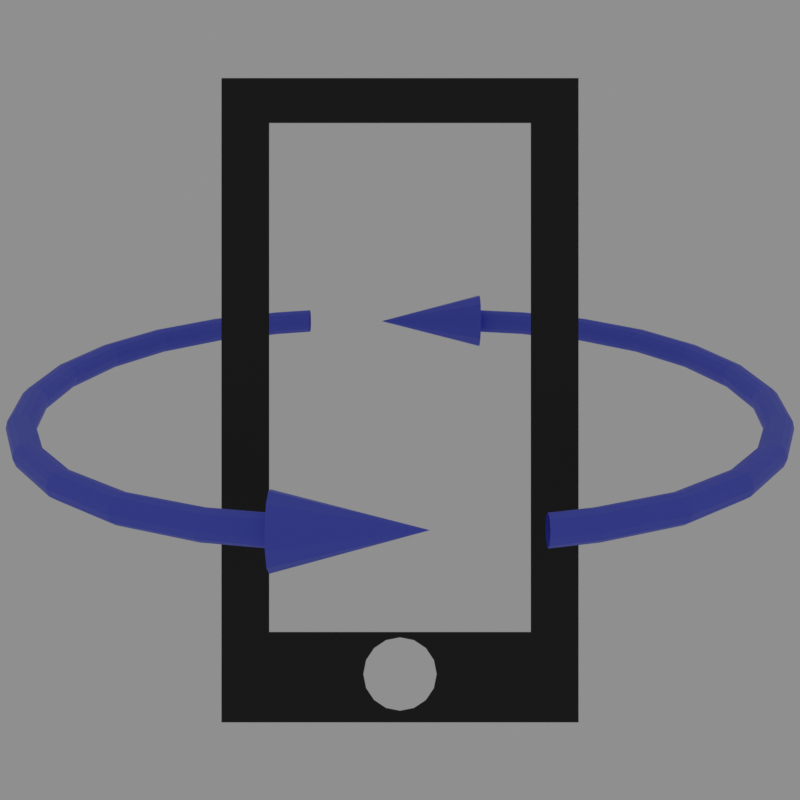 # Source: allIcons.blend  (saved by Blender 2.80.75; exported with 4.5.12 LTS)
import bpy
from mathutils import Matrix  # noqa: F401  (used for matrix-valued properties, if any)

bpy.ops.wm.read_factory_settings(use_empty=True)
scene = bpy.context.scene
scene.name = 'Scene'

# ---- collections
col_fullscreentoggle = bpy.data.collections.new('FullscreenToggle'); scene.collection.children.link(col_fullscreentoggle)
col_fullscreentoggle.hide_render = True
col_camera = bpy.data.collections.new('Camera'); scene.collection.children.link(col_camera)
col_mobiledevice = bpy.data.collections.new('MobileDevice'); scene.collection.children.link(col_mobiledevice)

# ---- materials (node trees are filled in below, after node groups)
mat_black = bpy.data.materials.new('Black')
mat_black.use_transparent_shadow = False
mat_material_002 = bpy.data.materials.new('Material.002')
mat_material_002.use_transparent_shadow = False

# ---- material node trees
mat_black.use_nodes = True; mat_black.node_tree.nodes.clear()
_N = mat_black.node_tree.nodes; _L = mat_black.node_tree.links
n0 = _N.new('ShaderNodeOutputMaterial'); n0.name = 'Material Output'; n0.location = (300, 300)
n1 = _N.new('ShaderNodeBsdfPrincipled'); n1.name = 'Principled BSDF'; n1.location = (10, 300)
n1.distribution = 'GGX'
n1.subsurface_method = 'BURLEY'
n1.inputs[0].default_value = (0.003935, 0.003935, 0.003935, 1.0)
n1.inputs[3].default_value = 1.45
n1.inputs[27].default_value = (0.0, 0.0, 0.0, 1.0)
n1.inputs[28].default_value = 1.0
_L.new(n1.outputs[0], n0.inputs[0])
n0.is_active_output = True
mat_material_002.use_nodes = True; mat_material_002.node_tree.nodes.clear()
_N = mat_material_002.node_tree.nodes; _L = mat_material_002.node_tree.links
n0 = _N.new('ShaderNodeOutputMaterial'); n0.name = 'Material Output'; n0.location = (300, 300)
n1 = _N.new('ShaderNodeBsdfPrincipled'); n1.name = 'Principled BSDF'; n1.location = (10, 300)
n1.distribution = 'GGX'
n1.subsurface_method = 'BURLEY'
n1.inputs[0].default_value = (0.0847, 0.1189, 0.8, 1.0)
n1.inputs[3].default_value = 1.45
n1.inputs[27].default_value = (0.0, 0.0, 0.0, 1.0)
n1.inputs[28].default_value = 1.0
_L.new(n1.outputs[0], n0.inputs[0])
n0.is_active_output = True

# ---- world
world_world = bpy.data.worlds.new('World'); scene.world = world_world
world_world.use_nodes = True; world_world.node_tree.nodes.clear()
_N = world_world.node_tree.nodes; _L = world_world.node_tree.links
n0 = _N.new('ShaderNodeOutputWorld'); n0.name = 'World Output'; n0.location = (300, 300)
n1 = _N.new('ShaderNodeBackground'); n1.name = 'Background'; n1.location = (10, 300)
n1.inputs[0].default_value = (0.275, 0.275, 0.275, 1.0)
_L.new(n1.outputs[0], n0.inputs[0])
n0.is_active_output = True
world_world.color = (0.9513, 0.9513, 0.9513)
world_world.use_sun_shadow = False
world_world.sun_shadow_jitter_overblur = 0.0

# ---- cameras
cam_camera = bpy.data.cameras.new('Camera')
cam_camera.display_size = 2.0

# ---- meshes
me_grid = bpy.data.meshes.new('Grid')
me_grid.from_pydata([(-0.8711, -1.49e-08, 0.341), (-0.7385, -1.49e-08, 0.341), (-0.8711, -2.07e-08, 0.4735), (-0.7385, -2.07e-08, 0.4735), (-0.8711, -2.649e-08, 0.606), (-0.7385, -2.649e-08, 0.606), (-0.8711, -3.228e-08, 0.7385), (-0.7385, -3.228e-08, 0.7385), (-0.606, -3.228e-08, 0.7385), (-0.4735, -3.228e-08, 0.7385), (-0.341, -3.228e-08, 0.7385), (-0.8711, -3.808e-08, 0.8711), (-0.7385, -3.808e-08, 0.8711), (-0.606, -3.808e-08, 0.8711), (-0.4735, -3.808e-08, 0.8711), (-0.341, -3.808e-08, 0.8711)], [], [(0, 1, 3, 2), (2, 3, 5, 4), (4, 5, 7, 6), (6, 7, 12, 11), (7, 8, 13, 12), (8, 9, 14, 13), (9, 10, 15, 14)])
_uv = me_grid.uv_layers.new(name='UVMap')
_uv.uv.foreach_set('vector', [0.0, 0.5556, 0.1111, 0.5556, 0.1111, 0.6667, 0.0, 0.6667, 0.0, 0.6667, 0.1111, 0.6667, 0.1111, 0.7778, 0.0, 0.7778, 0.0, 0.7778, 0.1111, 0.7778, 0.1111, 0.8889, 0.0, 0.8889, 0.0, 0.8889, 0.1111, 0.8889, 0.1111, 1.0, 0.0, 1.0, 0.1111, 0.8889, 0.2222, 0.8889, 0.2222, 1.0, 0.1111, 1.0, 0.2222, 0.8889, 0.3333, 0.8889, 0.3333, 1.0, 0.2222, 1.0, 0.3333, 0.8889, 0.4444, 0.8889, 0.4444, 1.0, 0.3333, 1.0])
me_grid.use_remesh_preserve_volume = False
me_grid.use_remesh_preserve_attributes = False
me_grid.use_mirror_vertex_groups = False
me_grid.update()
me_grid_003 = bpy.data.meshes.new('Grid.003')
me_grid_003.from_pydata([(-0.2174, -4.459e-08, 0.7475), (-0.3499, -4.459e-08, 0.7475), (-0.2174, -3.88e-08, 0.615), (-0.3499, -3.88e-08, 0.615), (-0.2174, -3.301e-08, 0.4824), (-0.3499, -3.301e-08, 0.4824), (-0.2174, -2.721e-08, 0.3499), (-0.3499, -2.721e-08, 0.3499), (-0.4824, -2.721e-08, 0.3499), (-0.615, -2.721e-08, 0.3499), (-0.7475, -2.721e-08, 0.3499), (-0.2174, -2.142e-08, 0.2174), (-0.3499, -2.142e-08, 0.2174), (-0.4824, -2.142e-08, 0.2174), (-0.615, -2.142e-08, 0.2174), (-0.7475, -2.142e-08, 0.2174)], [], [(0, 1, 3, 2), (2, 3, 5, 4), (4, 5, 7, 6), (6, 7, 12, 11), (7, 8, 13, 12), (8, 9, 14, 13), (9, 10, 15, 14)])
_uv = me_grid_003.uv_layers.new(name='UVMap')
_uv.uv.foreach_set('vector', [0.0, 0.5556, 0.1111, 0.5556, 0.1111, 0.6667, 0.0, 0.6667, 0.0, 0.6667, 0.1111, 0.6667, 0.1111, 0.7778, 0.0, 0.7778, 0.0, 0.7778, 0.1111, 0.7778, 0.1111, 0.8889, 0.0, 0.8889, 0.0, 0.8889, 0.1111, 0.8889, 0.1111, 1.0, 0.0, 1.0, 0.1111, 0.8889, 0.2222, 0.8889, 0.2222, 1.0, 0.1111, 1.0, 0.2222, 0.8889, 0.3333, 0.8889, 0.3333, 1.0, 0.2222, 1.0, 0.3333, 0.8889, 0.4444, 0.8889, 0.4444, 1.0, 0.3333, 1.0])
me_grid_003.use_remesh_preserve_volume = False
me_grid_003.use_remesh_preserve_attributes = False
me_grid_003.use_mirror_vertex_groups = False
me_grid_003.update()
me_plane = bpy.data.meshes.new('Plane')
me_plane.from_pydata([(-1.0, -1.0, 0.0), (1.0, -1.0, 0.0), (-1.0, 1.0, 0.0), (1.0, 1.0, 0.0), (-0.7328, 0.8606, -1.943e-08), (-0.7328, -0.7196, -1.943e-08), (0.7328, -0.7196, -1.943e-08), (0.7328, 0.8606, -1.943e-08)], [], [(5, 4, 2, 0), (6, 5, 0, 1), (7, 6, 1, 3), (4, 7, 3, 2)])
_uv = me_plane.uv_layers.new(name='UVMap')
_uv.uv.foreach_set('vector', [0.05231, 0.05231, 0.05231, 0.9477, 0.0, 1.0, 0.0, 0.0, 0.9477, 0.05231, 0.05231, 0.05231, 0.0, 0.0, 1.0, 0.0, 0.9477, 0.9477, 0.9477, 0.05231, 1.0, 0.0, 1.0, 1.0, 0.05231, 0.9477, 0.9477, 0.9477, 1.0, 1.0, 0.0, 1.0])
me_plane.materials.append(mat_black)
me_plane.use_remesh_preserve_volume = False
me_plane.use_remesh_preserve_attributes = False
me_plane.use_mirror_vertex_groups = False
me_plane.update()
me_circle_001 = bpy.data.meshes.new('Circle.001')
me_circle_001.from_pydata([(0.0, 1.0, -0.2293), (-0.3827, 0.9239, -0.2293), (-0.7071, 0.7071, -0.2293), (-0.9239, 0.3827, -0.2293), (-1.0, -5.373e-08, -0.2293), (-0.9239, -0.3827, -0.2293), (-0.7071, -0.7071, -0.2293), (-0.3827, -0.9239, -0.2293), (-1.51e-07, -1.0, -0.2293), (0.3827, -0.9239, -0.2293), (0.7071, -0.7071, -0.2293), (0.9239, -0.3827, -0.2293), (1.0, 1.902e-09, -0.2293), (0.9239, 0.3827, -0.2293), (0.7071, 0.7071, -0.2293), (0.3827, 0.9239, -0.2293), (-0.3827, 0.9239, 0.5181), (5.604e-16, 1.0, 0.5181), (-0.7071, 0.7071, 0.5181), (-0.9239, 0.3827, 0.5181), (-1.0, -2.106e-08, 0.5181), (-0.9239, -0.3827, 0.5181), (-0.7071, -0.7071, 0.5181), (-0.3827, -0.9239, 0.5181), (-1.51e-07, -1.0, 0.5181), (0.3827, -0.9239, 0.5181), (0.7071, -0.7071, 0.5181), (0.9239, -0.3827, 0.5181), (1.0, 3.457e-08, 0.5181), (0.9239, 0.3827, 0.5181), (0.7071, 0.7071, 0.5181), (0.3827, 0.9239, 0.5181)], [], [(1, 0, 15, 14, 13, 12, 11, 10, 9, 8, 7, 6, 5, 4, 3, 2), (16, 18, 19, 20, 21, 22, 23, 24, 25, 26, 27, 28, 29, 30, 31, 17), (6, 7, 23, 22), (14, 15, 31, 30), (7, 8, 24, 23), (0, 1, 16, 17), (15, 0, 17, 31), (8, 9, 25, 24), (1, 2, 18, 16), (9, 10, 26, 25), (2, 3, 19, 18), (10, 11, 27, 26), (3, 4, 20, 19), (11, 12, 28, 27), (4, 5, 21, 20), (12, 13, 29, 28), (5, 6, 22, 21), (13, 14, 30, 29)])
_uv = me_circle_001.uv_layers.new(name='UVMap')
_uv.uv.foreach_set('vector', [0.0, 0.0, 0.0, 0.0, 0.0, 0.0, 0.0, 0.0, 0.0, 0.0, 0.0, 0.0, 0.0, 0.0, 0.0, 0.0, 0.0, 0.0, 0.0, 0.0, 0.0, 0.0, 0.0, 0.0, 0.0, 0.0, 0.0, 0.0, 0.0, 0.0, 0.0, 0.0, 0.0, 0.0, 0.0, 0.0, 0.0, 0.0, 0.0, 0.0, 0.0, 0.0, 0.0, 0.0, 0.0, 0.0, 0.0, 0.0, 0.0, 0.0, 0.0, 0.0, 0.0, 0.0, 0.0, 0.0, 0.0, 0.0, 0.0, 0.0, 0.0, 0.0, 0.0, 0.0, 0.0, 0.0, 0.0, 0.0, 0.0, 0.0, 0.0, 0.0, 0.0, 0.0, 0.0, 0.0, 0.0, 0.0, 0.0, 0.0, 0.0, 0.0, 0.0, 0.0, 0.0, 0.0, 0.0, 0.0, 0.0, 0.0, 0.0, 0.0, 0.0, 0.0, 0.0, 0.0, 0.0, 0.0, 0.0, 0.0, 0.0, 0.0, 0.0, 0.0, 0.0, 0.0, 0.0, 0.0, 0.0, 0.0, 0.0, 0.0, 0.0, 0.0, 0.0, 0.0, 0.0, 0.0, 0.0, 0.0, 0.0, 0.0, 0.0, 0.0, 0.0, 0.0, 0.0, 0.0, 0.0, 0.0, 0.0, 0.0, 0.0, 0.0, 0.0, 0.0, 0.0, 0.0, 0.0, 0.0, 0.0, 0.0, 0.0, 0.0, 0.0, 0.0, 0.0, 0.0, 0.0, 0.0, 0.0, 0.0, 0.0, 0.0, 0.0, 0.0, 0.0, 0.0, 0.0, 0.0, 0.0, 0.0, 0.0, 0.0, 0.0, 0.0, 0.0, 0.0, 0.0, 0.0, 0.0, 0.0, 0.0, 0.0, 0.0, 0.0, 0.0, 0.0, 0.0, 0.0, 0.0, 0.0, 0.0, 0.0, 0.0, 0.0, 0.0, 0.0, 0.0, 0.0, 0.0, 0.0])
me_circle_001.use_remesh_preserve_volume = False
me_circle_001.use_remesh_preserve_attributes = False
me_circle_001.use_mirror_vertex_groups = False
me_circle_001.update()
me_torus = bpy.data.meshes.new('Torus')
me_torus.from_pydata([(-0.388, 1.047, 0.0), (-0.388, 1.04, 0.02532), (-0.388, 1.02, 0.04256), (-0.388, 0.9956, 0.047), (-0.388, 0.9732, 0.03877), (-0.388, 0.9582, 0.02154), (-0.388, 0.953, 3.062e-17), (-0.388, 0.9582, -0.02154), (-0.388, 0.9732, -0.03877), (-0.388, 0.9956, -0.047), (-0.388, 1.02, -0.04256), (-0.388, 1.04, -0.02532), (-0.5375, 1.011, 0.0), (-0.5356, 1.004, 0.02532), (-0.5306, 0.9855, 0.04256), (-0.5243, 0.9617, 0.047), (-0.5185, 0.94, 0.03877), (-0.5146, 0.9256, 0.02154), (-0.5132, 0.9206, 3.062e-17), (-0.5146, 0.9256, -0.02154), (-0.5185, 0.94, -0.03877), (-0.5243, 0.9617, -0.047), (-0.5306, 0.9855, -0.04256), (-0.5356, 1.004, -0.02532), (-0.7901, 0.9067, 0.0), (-0.7864, 0.9003, 0.02532), (-0.7767, 0.8836, 0.04256), (-0.7644, 0.8622, 0.047), (-0.7532, 0.8428, 0.03877), (-0.7457, 0.8298, 0.02154), (-0.7431, 0.8254, 3.062e-17), (-0.7457, 0.8298, -0.02154), (-0.7532, 0.8428, -0.03877), (-0.7644, 0.8622, -0.047), (-0.7767, 0.8836, -0.04256), (-0.7864, 0.9003, -0.02532), (-1.007, 0.7403, 0.0), (-1.002, 0.7351, 0.02532), (-0.988, 0.7214, 0.04256), (-0.9706, 0.704, 0.047), (-0.9547, 0.6881, 0.03877), (-0.9441, 0.6776, 0.02154), (-0.9405, 0.6739, 3.062e-17), (-0.9441, 0.6776, -0.02154), (-0.9547, 0.6881, -0.03877), (-0.9706, 0.704, -0.047), (-0.988, 0.7214, -0.04256), (-1.002, 0.7351, -0.02532), (-1.173, 0.5235, 0.0), (-1.167, 0.5198, 0.02532), (-1.15, 0.5101, 0.04256), (-1.129, 0.4978, 0.047), (-1.109, 0.4866, 0.03877), (-1.096, 0.4791, 0.02154), (-1.092, 0.4765, 3.062e-17), (-1.096, 0.4791, -0.02154), (-1.109, 0.4866, -0.03877), (-1.129, 0.4978, -0.047), (-1.15, 0.5101, -0.04256), (-1.167, 0.5198, -0.02532), (-1.278, 0.271, 0.0), (-1.271, 0.2691, 0.02532), (-1.252, 0.2641, 0.04256), (-1.228, 0.2577, 0.047), (-1.207, 0.2519, 0.03877), (-1.192, 0.248, 0.02154), (-1.187, 0.2467, 3.062e-17), (-1.192, 0.248, -0.02154), (-1.207, 0.2519, -0.03877), (-1.228, 0.2577, -0.047), (-1.252, 0.2641, -0.04256), (-1.271, 0.2691, -0.02532), (-1.314, 1e-07, 0.0), (-1.306, 9.766e-08, 0.02532), (-1.287, 9.431e-08, 0.04256), (-1.262, 8.78e-08, 0.047), (-1.24, 8.094e-08, 0.03877), (-1.225, 7.637e-08, 0.02154), (-1.22, 7.541e-08, 3.062e-17), (-1.225, 7.637e-08, -0.02154), (-1.24, 8.094e-08, -0.03877), (-1.262, 8.78e-08, -0.047), (-1.287, 9.431e-08, -0.04256), (-1.306, 9.766e-08, -0.02532), (-1.278, -0.271, 0.0), (-1.271, -0.2691, 0.02532), (-1.252, -0.2641, 0.04256), (-1.228, -0.2577, 0.047), (-1.207, -0.2519, 0.03877), (-1.192, -0.248, 0.02154), (-1.187, -0.2467, 3.062e-17), (-1.192, -0.248, -0.02154), (-1.207, -0.2519, -0.03877), (-1.228, -0.2577, -0.047), (-1.252, -0.2641, -0.04256), (-1.271, -0.2691, -0.02532), (-1.173, -0.5235, 0.0), (-1.167, -0.5198, 0.02532), (-1.15, -0.5101, 0.04256), (-1.129, -0.4978, 0.047), (-1.109, -0.4866, 0.03877), (-1.096, -0.4791, 0.02154), (-1.092, -0.4765, 3.062e-17), (-1.096, -0.4791, -0.02154), (-1.109, -0.4866, -0.03877), (-1.129, -0.4978, -0.047), (-1.15, -0.5101, -0.04256), (-1.167, -0.5198, -0.02532), (-1.007, -0.7403, 0.0), (-1.002, -0.7351, 0.02532), (-0.988, -0.7214, 0.04256), (-0.9706, -0.704, 0.047), (-0.9547, -0.6881, 0.03877), (-0.9441, -0.6776, 0.02154), (-0.9405, -0.6739, 3.062e-17), (-0.9441, -0.6776, -0.02154), (-0.9547, -0.6881, -0.03877), (-0.9706, -0.704, -0.047), (-0.988, -0.7214, -0.04256), (-1.002, -0.7351, -0.02532), (-0.7901, -0.9067, 0.0), (-0.7864, -0.9003, 0.02532), (-0.7767, -0.8836, 0.04256), (-0.7644, -0.8622, 0.047), (-0.7532, -0.8428, 0.03877), (-0.7457, -0.8298, 0.02154), (-0.7431, -0.8254, 3.062e-17), (-0.7457, -0.8298, -0.02154), (-0.7532, -0.8428, -0.03877), (-0.7644, -0.8622, -0.047), (-0.7767, -0.8836, -0.04256), (-0.7864, -0.9003, -0.02532), (-0.5375, -1.011, 0.0), (-0.5356, -1.004, 0.02532), (-0.5306, -0.9855, 0.04256), (-0.5243, -0.9617, 0.047), (-0.5185, -0.94, 0.03877), (-0.5146, -0.9256, 0.02154), (-0.5132, -0.9206, 3.062e-17), (-0.5146, -0.9256, -0.02154), (-0.5185, -0.94, -0.03877), (-0.5243, -0.9617, -0.047), (-0.5306, -0.9855, -0.04256), (-0.5356, -1.004, -0.02532), (-0.3421, -1.047, 0.0), (-0.3421, -1.04, 0.02532), (-0.3421, -1.02, 0.04256), (-0.3421, -0.9956, 0.047), (-0.3421, -0.9732, 0.03877), (-0.3421, -0.9582, 0.02154), (-0.3421, -0.953, 3.062e-17), (-0.3421, -0.9582, -0.02154), (-0.3421, -0.9732, -0.03877), (-0.3421, -0.9956, -0.047), (-0.3421, -1.02, -0.04256), (-0.3421, -1.04, -0.02532), (0.07859, -0.9978, 4.346e-08), (-0.3421, -1.096, -0.05953), (-0.3421, -1.051, -0.1), (-0.3421, -0.9927, -0.1105), (-0.3421, -0.9399, -0.09114), (-0.3421, -0.9047, -0.05063), (-0.3421, -0.8926, 4.026e-08), (-0.3421, -0.9047, 0.05063), (-0.3421, -0.9399, 0.09114), (-0.3421, -0.9927, 0.1105), (-0.3421, -1.051, 0.1), (-0.3421, -1.096, 0.05953), (-0.3421, -1.113, 4.026e-08)], [], [(0, 12, 13, 1), (1, 13, 14, 2), (2, 14, 15, 3), (3, 15, 16, 4), (4, 16, 17, 5), (5, 17, 18, 6), (6, 18, 19, 7), (7, 19, 20, 8), (8, 20, 21, 9), (9, 21, 22, 10), (10, 22, 23, 11), (11, 23, 12, 0), (12, 24, 25, 13), (13, 25, 26, 14), (14, 26, 27, 15), (15, 27, 28, 16), (16, 28, 29, 17), (17, 29, 30, 18), (18, 30, 31, 19), (19, 31, 32, 20), (20, 32, 33, 21), (21, 33, 34, 22), (22, 34, 35, 23), (23, 35, 24, 12), (24, 36, 37, 25), (25, 37, 38, 26), (26, 38, 39, 27), (27, 39, 40, 28), (28, 40, 41, 29), (29, 41, 42, 30), (30, 42, 43, 31), (31, 43, 44, 32), (32, 44, 45, 33), (33, 45, 46, 34), (34, 46, 47, 35), (35, 47, 36, 24), (36, 48, 49, 37), (37, 49, 50, 38), (38, 50, 51, 39), (39, 51, 52, 40), (40, 52, 53, 41), (41, 53, 54, 42), (42, 54, 55, 43), (43, 55, 56, 44), (44, 56, 57, 45), (45, 57, 58, 46), (46, 58, 59, 47), (47, 59, 48, 36), (48, 60, 61, 49), (49, 61, 62, 50), (50, 62, 63, 51), (51, 63, 64, 52), (52, 64, 65, 53), (53, 65, 66, 54), (54, 66, 67, 55), (55, 67, 68, 56), (56, 68, 69, 57), (57, 69, 70, 58), (58, 70, 71, 59), (59, 71, 60, 48), (60, 72, 73, 61), (61, 73, 74, 62), (62, 74, 75, 63), (63, 75, 76, 64), (64, 76, 77, 65), (65, 77, 78, 66), (66, 78, 79, 67), (67, 79, 80, 68), (68, 80, 81, 69), (69, 81, 82, 70), (70, 82, 83, 71), (71, 83, 72, 60), (72, 84, 85, 73), (73, 85, 86, 74), (74, 86, 87, 75), (75, 87, 88, 76), (76, 88, 89, 77), (77, 89, 90, 78), (78, 90, 91, 79), (79, 91, 92, 80), (80, 92, 93, 81), (81, 93, 94, 82), (82, 94, 95, 83), (83, 95, 84, 72), (84, 96, 97, 85), (85, 97, 98, 86), (86, 98, 99, 87), (87, 99, 100, 88), (88, 100, 101, 89), (89, 101, 102, 90), (90, 102, 103, 91), (91, 103, 104, 92), (92, 104, 105, 93), (93, 105, 106, 94), (94, 106, 107, 95), (95, 107, 96, 84), (96, 108, 109, 97), (97, 109, 110, 98), (98, 110, 111, 99), (99, 111, 112, 100), (100, 112, 113, 101), (101, 113, 114, 102), (102, 114, 115, 103), (103, 115, 116, 104), (104, 116, 117, 105), (105, 117, 118, 106), (106, 118, 119, 107), (107, 119, 108, 96), (108, 120, 121, 109), (109, 121, 122, 110), (110, 122, 123, 111), (111, 123, 124, 112), (112, 124, 125, 113), (113, 125, 126, 114), (114, 126, 127, 115), (115, 127, 128, 116), (116, 128, 129, 117), (117, 129, 130, 118), (118, 130, 131, 119), (119, 131, 120, 108), (120, 132, 133, 121), (121, 133, 134, 122), (122, 134, 135, 123), (123, 135, 136, 124), (124, 136, 137, 125), (125, 137, 138, 126), (126, 138, 139, 127), (127, 139, 140, 128), (128, 140, 141, 129), (129, 141, 142, 130), (130, 142, 143, 131), (131, 143, 132, 120), (132, 144, 145, 133), (133, 145, 146, 134), (134, 146, 147, 135), (135, 147, 148, 136), (136, 148, 149, 137), (137, 149, 150, 138), (138, 150, 151, 139), (139, 151, 152, 140), (140, 152, 153, 141), (141, 153, 154, 142), (142, 154, 155, 143), (143, 155, 144, 132), (166, 167, 156), (164, 165, 156), (168, 157, 156), (162, 163, 156), (167, 168, 156), (160, 161, 156), (165, 166, 156), (158, 159, 156), (163, 164, 156), (157, 158, 156), (161, 162, 156), (159, 160, 156), (146, 145, 167, 166), (144, 155, 157, 168), (149, 148, 164, 163), (154, 153, 159, 158), (147, 146, 166, 165), (152, 151, 161, 160), (145, 144, 168, 167), (150, 149, 163, 162), (155, 154, 158, 157), (148, 147, 165, 164), (153, 152, 160, 159), (151, 150, 162, 161)])
_uv = me_torus.uv_layers.new(name='UVMap')
_uv.uv.foreach_set('vector', [0.75, 0.5, 0.7917, 0.5, 0.7917, 0.5833, 0.75, 0.5833, 0.75, 0.5833, 0.7917, 0.5833, 0.7917, 0.6667, 0.75, 0.6667, 0.75, 0.6667, 0.7917, 0.6667, 0.7917, 0.75, 0.75, 0.75, 0.75, 0.75, 0.7917, 0.75, 0.7917, 0.8333, 0.75, 0.8333, 0.75, 0.8333, 0.7917, 0.8333, 0.7917, 0.9167, 0.75, 0.9167, 0.75, 0.9167, 0.7917, 0.9167, 0.7917, 1.0, 0.75, 1.0, 0.75, 2.22e-16, 0.7917, 2.22e-16, 0.7917, 0.08333, 0.75, 0.08333, 0.75, 0.08333, 0.7917, 0.08333, 0.7917, 0.1667, 0.75, 0.1667, 0.75, 0.1667, 0.7917, 0.1667, 0.7917, 0.25, 0.75, 0.25, 0.75, 0.25, 0.7917, 0.25, 0.7917, 0.3333, 0.75, 0.3333, 0.75, 0.3333, 0.7917, 0.3333, 0.7917, 0.4167, 0.75, 0.4167, 0.75, 0.4167, 0.7917, 0.4167, 0.7917, 0.5, 0.75, 0.5, 0.7917, 0.5, 0.8333, 0.5, 0.8333, 0.5833, 0.7917, 0.5833, 0.7917, 0.5833, 0.8333, 0.5833, 0.8333, 0.6667, 0.7917, 0.6667, 0.7917, 0.6667, 0.8333, 0.6667, 0.8333, 0.75, 0.7917, 0.75, 0.7917, 0.75, 0.8333, 0.75, 0.8333, 0.8333, 0.7917, 0.8333, 0.7917, 0.8333, 0.8333, 0.8333, 0.8333, 0.9167, 0.7917, 0.9167, 0.7917, 0.9167, 0.8333, 0.9167, 0.8333, 1.0, 0.7917, 1.0, 0.7917, 2.22e-16, 0.8333, 2.22e-16, 0.8333, 0.08333, 0.7917, 0.08333, 0.7917, 0.08333, 0.8333, 0.08333, 0.8333, 0.1667, 0.7917, 0.1667, 0.7917, 0.1667, 0.8333, 0.1667, 0.8333, 0.25, 0.7917, 0.25, 0.7917, 0.25, 0.8333, 0.25, 0.8333, 0.3333, 0.7917, 0.3333, 0.7917, 0.3333, 0.8333, 0.3333, 0.8333, 0.4167, 0.7917, 0.4167, 0.7917, 0.4167, 0.8333, 0.4167, 0.8333, 0.5, 0.7917, 0.5, 0.8333, 0.5, 0.875, 0.5, 0.875, 0.5833, 0.8333, 0.5833, 0.8333, 0.5833, 0.875, 0.5833, 0.875, 0.6667, 0.8333, 0.6667, 0.8333, 0.6667, 0.875, 0.6667, 0.875, 0.75, 0.8333, 0.75, 0.8333, 0.75, 0.875, 0.75, 0.875, 0.8333, 0.8333, 0.8333, 0.8333, 0.8333, 0.875, 0.8333, 0.875, 0.9167, 0.8333, 0.9167, 0.8333, 0.9167, 0.875, 0.9167, 0.875, 1.0, 0.8333, 1.0, 0.8333, 2.22e-16, 0.875, 2.22e-16, 0.875, 0.08333, 0.8333, 0.08333, 0.8333, 0.08333, 0.875, 0.08333, 0.875, 0.1667, 0.8333, 0.1667, 0.8333, 0.1667, 0.875, 0.1667, 0.875, 0.25, 0.8333, 0.25, 0.8333, 0.25, 0.875, 0.25, 0.875, 0.3333, 0.8333, 0.3333, 0.8333, 0.3333, 0.875, 0.3333, 0.875, 0.4167, 0.8333, 0.4167, 0.8333, 0.4167, 0.875, 0.4167, 0.875, 0.5, 0.8333, 0.5, 0.875, 0.5, 0.9167, 0.5, 0.9167, 0.5833, 0.875, 0.5833, 0.875, 0.5833, 0.9167, 0.5833, 0.9167, 0.6667, 0.875, 0.6667, 0.875, 0.6667, 0.9167, 0.6667, 0.9167, 0.75, 0.875, 0.75, 0.875, 0.75, 0.9167, 0.75, 0.9167, 0.8333, 0.875, 0.8333, 0.875, 0.8333, 0.9167, 0.8333, 0.9167, 0.9167, 0.875, 0.9167, 0.875, 0.9167, 0.9167, 0.9167, 0.9167, 1.0, 0.875, 1.0, 0.875, 2.22e-16, 0.9167, 2.22e-16, 0.9167, 0.08333, 0.875, 0.08333, 0.875, 0.08333, 0.9167, 0.08333, 0.9167, 0.1667, 0.875, 0.1667, 0.875, 0.1667, 0.9167, 0.1667, 0.9167, 0.25, 0.875, 0.25, 0.875, 0.25, 0.9167, 0.25, 0.9167, 0.3333, 0.875, 0.3333, 0.875, 0.3333, 0.9167, 0.3333, 0.9167, 0.4167, 0.875, 0.4167, 0.875, 0.4167, 0.9167, 0.4167, 0.9167, 0.5, 0.875, 0.5, 0.9167, 0.5, 0.9583, 0.5, 0.9583, 0.5833, 0.9167, 0.5833, 0.9167, 0.5833, 0.9583, 0.5833, 0.9583, 0.6667, 0.9167, 0.6667, 0.9167, 0.6667, 0.9583, 0.6667, 0.9583, 0.75, 0.9167, 0.75, 0.9167, 0.75, 0.9583, 0.75, 0.9583, 0.8333, 0.9167, 0.8333, 0.9167, 0.8333, 0.9583, 0.8333, 0.9583, 0.9167, 0.9167, 0.9167, 0.9167, 0.9167, 0.9583, 0.9167, 0.9583, 1.0, 0.9167, 1.0, 0.9167, 2.22e-16, 0.9583, 2.22e-16, 0.9583, 0.08333, 0.9167, 0.08333, 0.9167, 0.08333, 0.9583, 0.08333, 0.9583, 0.1667, 0.9167, 0.1667, 0.9167, 0.1667, 0.9583, 0.1667, 0.9583, 0.25, 0.9167, 0.25, 0.9167, 0.25, 0.9583, 0.25, 0.9583, 0.3333, 0.9167, 0.3333, 0.9167, 0.3333, 0.9583, 0.3333, 0.9583, 0.4167, 0.9167, 0.4167, 0.9167, 0.4167, 0.9583, 0.4167, 0.9583, 0.5, 0.9167, 0.5, 0.9583, 0.5, 1.0, 0.5, 1.0, 0.5833, 0.9583, 0.5833, 0.9583, 0.5833, 1.0, 0.5833, 1.0, 0.6667, 0.9583, 0.6667, 0.9583, 0.6667, 1.0, 0.6667, 1.0, 0.75, 0.9583, 0.75, 0.9583, 0.75, 1.0, 0.75, 1.0, 0.8333, 0.9583, 0.8333, 0.9583, 0.8333, 1.0, 0.8333, 1.0, 0.9167, 0.9583, 0.9167, 0.9583, 0.9167, 1.0, 0.9167, 1.0, 1.0, 0.9583, 1.0, 0.9583, 2.22e-16, 1.0, 2.22e-16, 1.0, 0.08333, 0.9583, 0.08333, 0.9583, 0.08333, 1.0, 0.08333, 1.0, 0.1667, 0.9583, 0.1667, 0.9583, 0.1667, 1.0, 0.1667, 1.0, 0.25, 0.9583, 0.25, 0.9583, 0.25, 1.0, 0.25, 1.0, 0.3333, 0.9583, 0.3333, 0.9583, 0.3333, 1.0, 0.3333, 1.0, 0.4167, 0.9583, 0.4167, 0.9583, 0.4167, 1.0, 0.4167, 1.0, 0.5, 0.9583, 0.5, -4.441e-16, 0.5, 0.04167, 0.5, 0.04167, 0.5833, -4.441e-16, 0.5833, -4.441e-16, 0.5833, 0.04167, 0.5833, 0.04167, 0.6667, -4.441e-16, 0.6667, -4.441e-16, 0.6667, 0.04167, 0.6667, 0.04167, 0.75, -4.441e-16, 0.75, -4.441e-16, 0.75, 0.04167, 0.75, 0.04167, 0.8333, -4.441e-16, 0.8333, -4.441e-16, 0.8333, 0.04167, 0.8333, 0.04167, 0.9167, -4.441e-16, 0.9167, -4.441e-16, 0.9167, 0.04167, 0.9167, 0.04167, 1.0, -4.441e-16, 1.0, -4.441e-16, 2.22e-16, 0.04167, 2.22e-16, 0.04167, 0.08333, -4.441e-16, 0.08333, -4.441e-16, 0.08333, 0.04167, 0.08333, 0.04167, 0.1667, -4.441e-16, 0.1667, -4.441e-16, 0.1667, 0.04167, 0.1667, 0.04167, 0.25, -4.441e-16, 0.25, -4.441e-16, 0.25, 0.04167, 0.25, 0.04167, 0.3333, -4.441e-16, 0.3333, -4.441e-16, 0.3333, 0.04167, 0.3333, 0.04167, 0.4167, -4.441e-16, 0.4167, -4.441e-16, 0.4167, 0.04167, 0.4167, 0.04167, 0.5, -4.441e-16, 0.5, 0.04167, 0.5, 0.08333, 0.5, 0.08333, 0.5833, 0.04167, 0.5833, 0.04167, 0.5833, 0.08333, 0.5833, 0.08333, 0.6667, 0.04167, 0.6667, 0.04167, 0.6667, 0.08333, 0.6667, 0.08333, 0.75, 0.04167, 0.75, 0.04167, 0.75, 0.08333, 0.75, 0.08333, 0.8333, 0.04167, 0.8333, 0.04167, 0.8333, 0.08333, 0.8333, 0.08333, 0.9167, 0.04167, 0.9167, 0.04167, 0.9167, 0.08333, 0.9167, 0.08333, 1.0, 0.04167, 1.0, 0.04167, 2.22e-16, 0.08333, 2.22e-16, 0.08333, 0.08333, 0.04167, 0.08333, 0.04167, 0.08333, 0.08333, 0.08333, 0.08333, 0.1667, 0.04167, 0.1667, 0.04167, 0.1667, 0.08333, 0.1667, 0.08333, 0.25, 0.04167, 0.25, 0.04167, 0.25, 0.08333, 0.25, 0.08333, 0.3333, 0.04167, 0.3333, 0.04167, 0.3333, 0.08333, 0.3333, 0.08333, 0.4167, 0.04167, 0.4167, 0.04167, 0.4167, 0.08333, 0.4167, 0.08333, 0.5, 0.04167, 0.5, 0.08333, 0.5, 0.125, 0.5, 0.125, 0.5833, 0.08333, 0.5833, 0.08333, 0.5833, 0.125, 0.5833, 0.125, 0.6667, 0.08333, 0.6667, 0.08333, 0.6667, 0.125, 0.6667, 0.125, 0.75, 0.08333, 0.75, 0.08333, 0.75, 0.125, 0.75, 0.125, 0.8333, 0.08333, 0.8333, 0.08333, 0.8333, 0.125, 0.8333, 0.125, 0.9167, 0.08333, 0.9167, 0.08333, 0.9167, 0.125, 0.9167, 0.125, 1.0, 0.08333, 1.0, 0.08333, 2.22e-16, 0.125, 2.22e-16, 0.125, 0.08333, 0.08333, 0.08333, 0.08333, 0.08333, 0.125, 0.08333, 0.125, 0.1667, 0.08333, 0.1667, 0.08333, 0.1667, 0.125, 0.1667, 0.125, 0.25, 0.08333, 0.25, 0.08333, 0.25, 0.125, 0.25, 0.125, 0.3333, 0.08333, 0.3333, 0.08333, 0.3333, 0.125, 0.3333, 0.125, 0.4167, 0.08333, 0.4167, 0.08333, 0.4167, 0.125, 0.4167, 0.125, 0.5, 0.08333, 0.5, 0.125, 0.5, 0.1667, 0.5, 0.1667, 0.5833, 0.125, 0.5833, 0.125, 0.5833, 0.1667, 0.5833, 0.1667, 0.6667, 0.125, 0.6667, 0.125, 0.6667, 0.1667, 0.6667, 0.1667, 0.75, 0.125, 0.75, 0.125, 0.75, 0.1667, 0.75, 0.1667, 0.8333, 0.125, 0.8333, 0.125, 0.8333, 0.1667, 0.8333, 0.1667, 0.9167, 0.125, 0.9167, 0.125, 0.9167, 0.1667, 0.9167, 0.1667, 1.0, 0.125, 1.0, 0.125, 2.22e-16, 0.1667, 2.22e-16, 0.1667, 0.08333, 0.125, 0.08333, 0.125, 0.08333, 0.1667, 0.08333, 0.1667, 0.1667, 0.125, 0.1667, 0.125, 0.1667, 0.1667, 0.1667, 0.1667, 0.25, 0.125, 0.25, 0.125, 0.25, 0.1667, 0.25, 0.1667, 0.3333, 0.125, 0.3333, 0.125, 0.3333, 0.1667, 0.3333, 0.1667, 0.4167, 0.125, 0.4167, 0.125, 0.4167, 0.1667, 0.4167, 0.1667, 0.5, 0.125, 0.5, 0.1667, 0.5, 0.2083, 0.5, 0.2083, 0.5833, 0.1667, 0.5833, 0.1667, 0.5833, 0.2083, 0.5833, 0.2083, 0.6667, 0.1667, 0.6667, 0.1667, 0.6667, 0.2083, 0.6667, 0.2083, 0.75, 0.1667, 0.75, 0.1667, 0.75, 0.2083, 0.75, 0.2083, 0.8333, 0.1667, 0.8333, 0.1667, 0.8333, 0.2083, 0.8333, 0.2083, 0.9167, 0.1667, 0.9167, 0.1667, 0.9167, 0.2083, 0.9167, 0.2083, 1.0, 0.1667, 1.0, 0.1667, 2.22e-16, 0.2083, 2.22e-16, 0.2083, 0.08333, 0.1667, 0.08333, 0.1667, 0.08333, 0.2083, 0.08333, 0.2083, 0.1667, 0.1667, 0.1667, 0.1667, 0.1667, 0.2083, 0.1667, 0.2083, 0.25, 0.1667, 0.25, 0.1667, 0.25, 0.2083, 0.25, 0.2083, 0.3333, 0.1667, 0.3333, 0.1667, 0.3333, 0.2083, 0.3333, 0.2083, 0.4167, 0.1667, 0.4167, 0.1667, 0.4167, 0.2083, 0.4167, 0.2083, 0.5, 0.1667, 0.5, 0.2083, 0.5, 0.25, 0.5, 0.25, 0.5833, 0.2083, 0.5833, 0.2083, 0.5833, 0.25, 0.5833, 0.25, 0.6667, 0.2083, 0.6667, 0.2083, 0.6667, 0.25, 0.6667, 0.25, 0.75, 0.2083, 0.75, 0.2083, 0.75, 0.25, 0.75, 0.25, 0.8333, 0.2083, 0.8333, 0.2083, 0.8333, 0.25, 0.8333, 0.25, 0.9167, 0.2083, 0.9167, 0.2083, 0.9167, 0.25, 0.9167, 0.25, 1.0, 0.2083, 1.0, 0.2083, 2.22e-16, 0.25, 2.22e-16, 0.25, 0.08333, 0.2083, 0.08333, 0.2083, 0.08333, 0.25, 0.08333, 0.25, 0.1667, 0.2083, 0.1667, 0.2083, 0.1667, 0.25, 0.1667, 0.25, 0.25, 0.2083, 0.25, 0.2083, 0.25, 0.25, 0.25, 0.25, 0.3333, 0.2083, 0.3333, 0.2083, 0.3333, 0.25, 0.3333, 0.25, 0.4167, 0.2083, 0.4167, 0.2083, 0.4167, 0.25, 0.4167, 0.25, 0.5, 0.2083, 0.5, 0.25, 0.6667, 0.25, 0.5833, 0.25, 0.7917, 0.25, 0.8333, 0.25, 0.75, 0.25, 0.7917, 0.25, 0.5, 0.25, 0.4167, 0.25, 0.4583, 0.25, 1.0, 0.25, 0.9167, 0.25, 0.7917, 0.25, 0.5833, 0.25, 0.5, 0.25, 0.7917, 0.25, 0.1667, 0.25, 0.08333, 0.25, 0.2083, 0.25, 0.75, 0.25, 0.6667, 0.25, 0.7917, 0.25, 0.3333, 0.25, 0.25, 0.25, 0.2083, 0.25, 0.9167, 0.25, 0.8333, 0.25, 0.7917, 0.25, 0.4167, 0.25, 0.3333, 0.25, 0.4583, 0.25, 0.08333, 0.25, 2.22e-16, 0.25, 0.2083, 0.25, 0.25, 0.25, 0.1667, 0.25, 0.2083, 0.25, 0.6667, 0.25, 0.5833, 0.25, 0.5833, 0.25, 0.6667, 0.25, 0.5, 0.25, 0.4167, 0.25, 0.4167, 0.25, 0.5, 0.25, 0.9167, 0.25, 0.8333, 0.25, 0.8333, 0.25, 0.9167, 0.25, 0.3333, 0.25, 0.25, 0.25, 0.25, 0.25, 0.3333, 0.25, 0.75, 0.25, 0.6667, 0.25, 0.6667, 0.25, 0.75, 0.25, 0.1667, 0.25, 0.08333, 0.25, 0.08333, 0.25, 0.1667, 0.25, 0.5833, 0.25, 0.5, 0.25, 0.5, 0.25, 0.5833, 0.25, 1.0, 0.25, 0.9167, 0.25, 0.9167, 0.25, 1.0, 0.25, 0.4167, 0.25, 0.3333, 0.25, 0.3333, 0.25, 0.4167, 0.25, 0.8333, 0.25, 0.75, 0.25, 0.75, 0.25, 0.8333, 0.25, 0.25, 0.25, 0.1667, 0.25, 0.1667, 0.25, 0.25, 0.25, 0.08333, 0.25, 2.22e-16, 0.25, 2.22e-16, 0.25, 0.08333])
me_torus.materials.append(mat_material_002)
me_torus.use_remesh_preserve_volume = False
me_torus.use_remesh_preserve_attributes = False
me_torus.use_mirror_vertex_groups = False
me_torus.update()

# ---- objects
ob_fullscreen = bpy.data.objects.new('Fullscreen', me_grid)
ob_exitfullscreen = bpy.data.objects.new('ExitFullscreen', me_grid_003)
ob_camera = bpy.data.objects.new('Camera', cam_camera)
ob_mobileframe = bpy.data.objects.new('MobileFrame', me_plane)
ob_homebuttoncut = bpy.data.objects.new('HomeButtonCut', me_circle_001)
ob_arrow1 = bpy.data.objects.new('Arrow1', me_torus)
ob_arrow2linked = bpy.data.objects.new('Arrow2Linked', me_torus)

# ---- transforms, parenting, visibility, modifiers, constraints
ob_fullscreen.location = (0.0, 0.0, 0.0)
ob_fullscreen.scale = (3.668, 3.668, 3.668)
ob_fullscreen.lineart.crease_threshold = 0.0
_m = ob_fullscreen.modifiers.new('Mirror', 'MIRROR')
_m.use_axis = (True, False, True)
ob_exitfullscreen.location = (0.0, 0.0, 0.0)
ob_exitfullscreen.scale = (3.668, 3.668, 3.668)
ob_exitfullscreen.lineart.crease_threshold = 0.0
_m = ob_exitfullscreen.modifiers.new('Mirror', 'MIRROR')
_m.use_axis = (True, False, True)
ob_camera.location = (0.0, -12.0, 0.0)
ob_camera.rotation_euler = (1.571, -0.0, -0.0)
ob_camera.empty_image_side = 'FRONT'
ob_camera.lineart.crease_threshold = 0.0
ob_mobileframe.location = (0.0, 0.0, 0.0)
ob_mobileframe.rotation_euler = (1.571, -0.0, 0.0)
ob_mobileframe.scale = (1.928, 3.479, 1.0)
ob_mobileframe.lineart.crease_threshold = 0.0
_m = ob_mobileframe.modifiers.new('Boolean', 'BOOLEAN')
_m.object = ob_homebuttoncut
_m.solver = 'FAST'
ob_homebuttoncut.location = (0.0, 0.0, -2.957)
ob_homebuttoncut.rotation_euler = (1.571, -0.0, 0.0)
ob_homebuttoncut.scale = (0.3962, 0.3962, 0.3962)
ob_homebuttoncut.hide_render = True
ob_homebuttoncut.lineart.crease_threshold = 0.0
ob_arrow1.location = (0.0, 0.0, 0.0)
ob_arrow1.rotation_euler = (0.3491, -0.0, 0.0)
ob_arrow1.scale = (3.112, 3.112, 3.112)
ob_arrow1.lineart.crease_threshold = 0.0
ob_arrow2linked.location = (0.0, 0.0, 0.0)
ob_arrow2linked.rotation_euler = (-0.3491, 2.99e-08, 3.142)
ob_arrow2linked.scale = (3.112, 3.112, 3.112)
ob_arrow2linked.lineart.crease_threshold = 0.0

# ---- collection membership
col_fullscreentoggle.objects.link(ob_fullscreen)
col_fullscreentoggle.objects.link(ob_exitfullscreen)
col_camera.objects.link(ob_camera)
col_mobiledevice.objects.link(ob_mobileframe)
col_mobiledevice.objects.link(ob_homebuttoncut)
col_mobiledevice.objects.link(ob_arrow1)
col_mobiledevice.objects.link(ob_arrow2linked)

# ---- scene / render settings (as saved in the file)
scene.camera = ob_camera
scene.frame_start = 1; scene.frame_end = 250; scene.frame_set(1)
scene.render.engine = 'BLENDER_EEVEE_NEXT'
scene.render.resolution_x = 200
scene.render.resolution_y = 200
scene.render.use_freestyle = True
scene.cycles.use_denoising = False
scene.cycles.samples = 128
scene.cycles.sampling_pattern = 'TABULATED_SOBOL'
scene.cycles.use_adaptive_sampling = False
scene.cycles.use_light_tree = False
scene.view_settings.view_transform = 'Standard'
bpy.context.view_layer.update()
